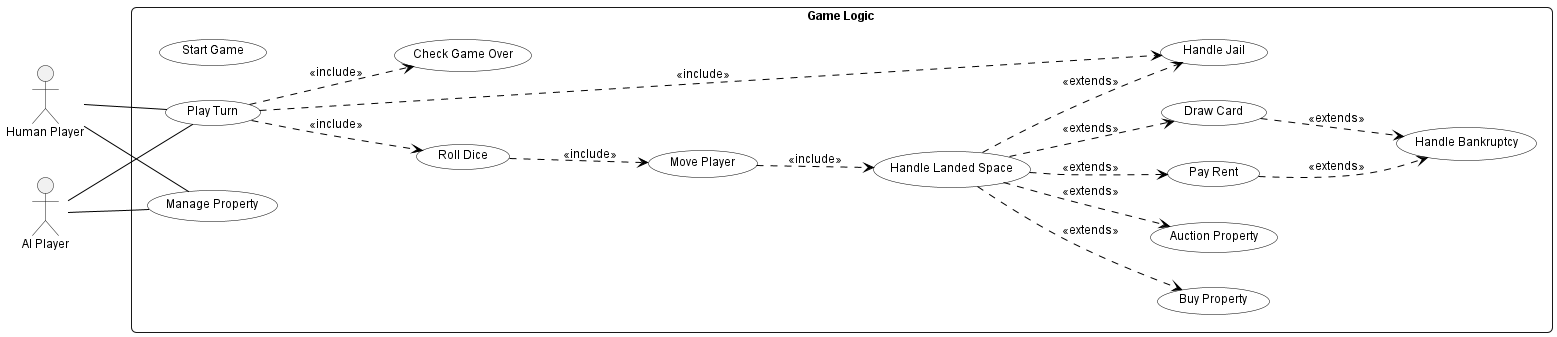

The diagram above was rendered by PlantUML. Its source (embedded in the PNG):
@startuml
skinparam handwritten false
skinparam defaultFontName Arial
skinparam defaultFontSize 12
skinparam roundcorner 10
skinparam usecase {
  BackgroundColor white
  BorderColor black
  ArrowColor black
}

left to right direction
actor "Human Player" as HumanPlayer
actor "AI Player" as AIPlayer

rectangle "Game Logic" {
  usecase "Start Game" as StartGame
  usecase "Play Turn" as PlayTurn
  usecase "Roll Dice" as RollDice
  usecase "Move Player" as MovePlayer
  usecase "Handle Landed Space" as HandleSpace
  usecase "Buy Property" as BuyProperty
  usecase "Auction Property" as AuctionProperty
  usecase "Pay Rent" as PayRent
  usecase "Draw Card" as DrawCard
  usecase "Manage Property" as ManageProperty
  usecase "Handle Jail" as HandleJail
  usecase "Check Game Over" as CheckGameOver
  usecase "Handle Bankruptcy" as HandleBankruptcy
}

HumanPlayer -- PlayTurn
AIPlayer -- PlayTurn
PlayTurn ..> RollDice : <<include>>
RollDice ..> MovePlayer : <<include>>
MovePlayer ..> HandleSpace : <<include>>
HandleSpace ..> BuyProperty : <<extends>>
HandleSpace ..> AuctionProperty : <<extends>>
HandleSpace ..> PayRent : <<extends>>
HandleSpace ..> DrawCard : <<extends>>
HandleSpace ..> HandleJail : <<extends>>
PlayTurn ..> HandleJail : <<include>>
HumanPlayer -- ManageProperty
AIPlayer -- ManageProperty
PlayTurn ..> CheckGameOver : <<include>>
PayRent ..> HandleBankruptcy : <<extends>>
DrawCard ..> HandleBankruptcy : <<extends>>
@enduml